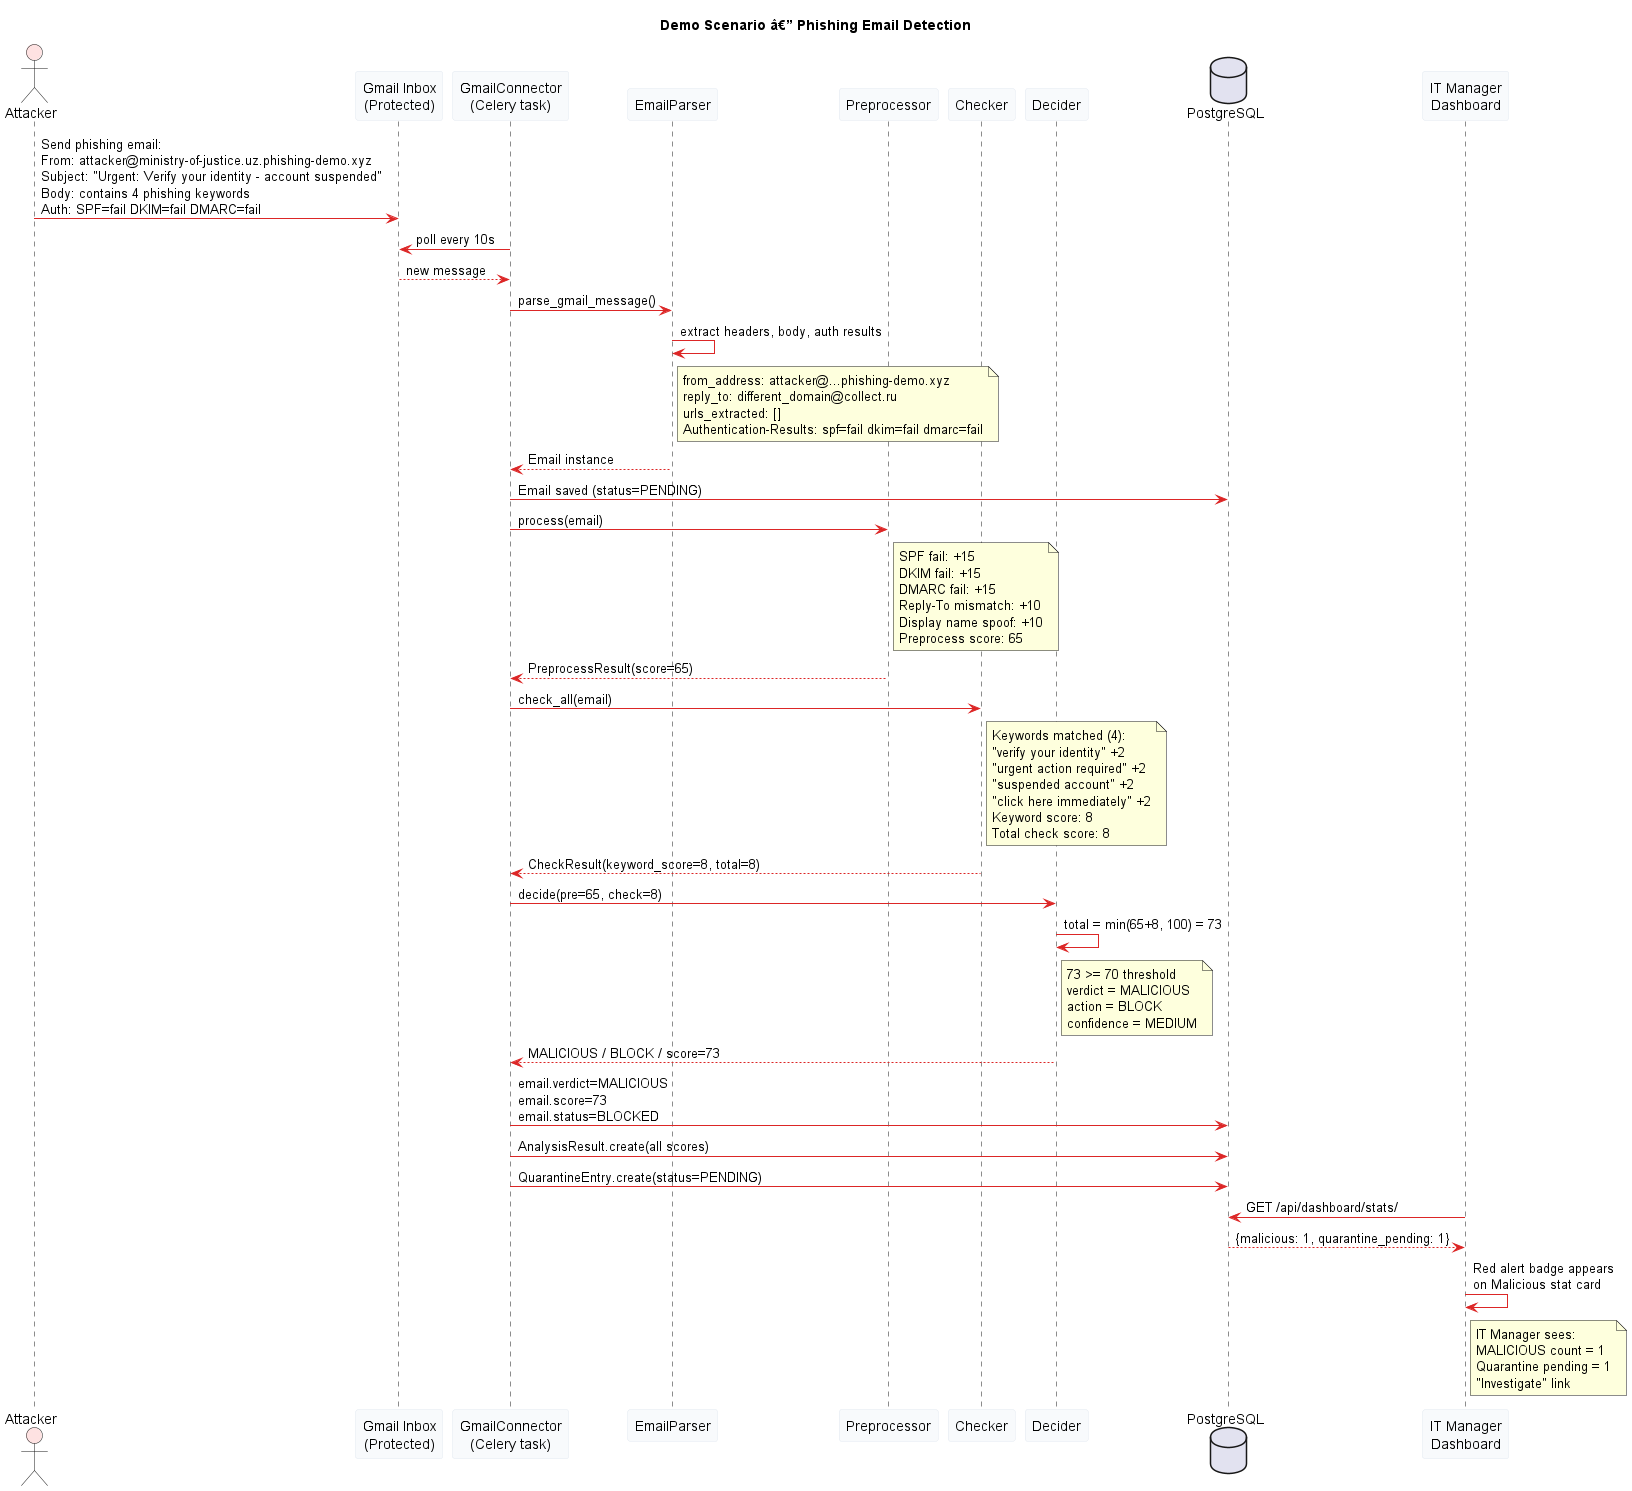

The diagram above was rendered by PlantUML. Its source (embedded in the PNG):
@startuml 10-sequence-phishing-demo
skinparam backgroundColor #FFFFFF
skinparam sequence {
  ArrowColor #DC2626
  ParticipantBackgroundColor #F8FAFC
  ParticipantBorderColor #E2E8F0
  NoteBackgroundColor #FEE2E2
  NoteBorderColor #DC2626
}
title Demo Scenario â€” Phishing Email Detection

actor "Attacker" as ATK #FEE2E2
participant "Gmail Inbox\n(Protected)" as INBOX
participant "GmailConnector\n(Celery task)" as FETCH
participant "EmailParser" as PARSER
participant "Preprocessor" as PRE
participant "Checker" as CHK
participant "Decider" as DEC
database "PostgreSQL" as DB
participant "IT Manager\nDashboard" as UI

ATK -> INBOX : Send phishing email:\nFrom: attacker@ministry-of-justice.uz.phishing-demo.xyz\nSubject: "Urgent: Verify your identity - account suspended"\nBody: contains 4 phishing keywords\nAuth: SPF=fail DKIM=fail DMARC=fail

FETCH -> INBOX : poll every 10s
INBOX --> FETCH : new message
FETCH -> PARSER : parse_gmail_message()
PARSER -> PARSER : extract headers, body, auth results
note right of PARSER
  from_address: attacker@...phishing-demo.xyz
  reply_to: different_domain@collect.ru
  urls_extracted: []
  Authentication-Results: spf=fail dkim=fail dmarc=fail
end note
PARSER --> FETCH : Email instance
FETCH -> DB : Email saved (status=PENDING)

FETCH -> PRE : process(email)
note right of PRE
  SPF fail: +15
  DKIM fail: +15
  DMARC fail: +15
  Reply-To mismatch: +10
  Display name spoof: +10
  Preprocess score: 65
end note
PRE --> FETCH : PreprocessResult(score=65)

FETCH -> CHK : check_all(email)
note right of CHK
  Keywords matched (4):
  "verify your identity" +2
  "urgent action required" +2
  "suspended account" +2
  "click here immediately" +2
  Keyword score: 8
  Total check score: 8
end note
CHK --> FETCH : CheckResult(keyword_score=8, total=8)

FETCH -> DEC : decide(pre=65, check=8)
DEC -> DEC : total = min(65+8, 100) = 73
note right of DEC
  73 >= 70 threshold
  verdict = MALICIOUS
  action = BLOCK
  confidence = MEDIUM
end note
DEC --> FETCH : MALICIOUS / BLOCK / score=73

FETCH -> DB : email.verdict=MALICIOUS\nemail.score=73\nemail.status=BLOCKED
FETCH -> DB : AnalysisResult.create(all scores)
FETCH -> DB : QuarantineEntry.create(status=PENDING)

UI -> DB : GET /api/dashboard/stats/
DB --> UI : {malicious: 1, quarantine_pending: 1}
UI -> UI : Red alert badge appears\non Malicious stat card
note right of UI
  IT Manager sees:
  MALICIOUS count = 1
  Quarantine pending = 1
  "Investigate" link
end note
@enduml